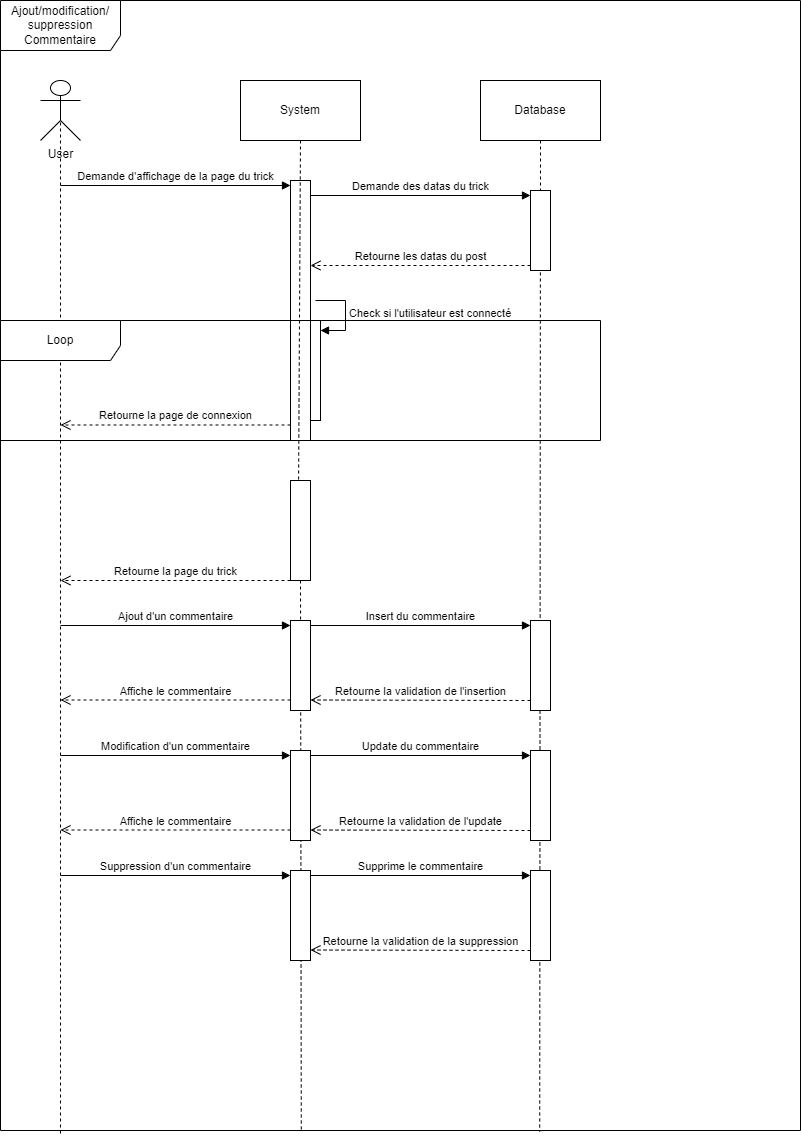

The diagram above was exported from draw.io. Its source (the exported page's mxGraphModel, read from the mxfile embedded in the PNG):
<mxGraphModel dx="1358" dy="735" grid="1" gridSize="10" guides="1" tooltips="1" connect="1" arrows="1" fold="1" page="1" pageScale="1" pageWidth="827" pageHeight="1169" math="0" shadow="0">
  <root>
    <mxCell id="0" />
    <mxCell id="1" parent="0" />
    <mxCell id="bZeiYDfQmU61LdnviUkx-1" value="Ajout/modification/&lt;br&gt;suppression&lt;br&gt;Commentaire" style="shape=umlFrame;whiteSpace=wrap;html=1;pointerEvents=0;width=120;height=50;" parent="1" vertex="1">
      <mxGeometry x="20" y="20" width="800" height="1130" as="geometry" />
    </mxCell>
    <mxCell id="bZeiYDfQmU61LdnviUkx-7" style="rounded=0;orthogonalLoop=1;jettySize=auto;html=1;exitX=0.5;exitY=0.5;exitDx=0;exitDy=0;exitPerimeter=0;entryX=0.075;entryY=1.004;entryDx=0;entryDy=0;entryPerimeter=0;dashed=1;endArrow=none;endFill=0;" parent="1" source="bZeiYDfQmU61LdnviUkx-2" target="bZeiYDfQmU61LdnviUkx-1" edge="1">
      <mxGeometry relative="1" as="geometry" />
    </mxCell>
    <mxCell id="bZeiYDfQmU61LdnviUkx-2" value="User" style="shape=umlActor;verticalLabelPosition=bottom;verticalAlign=top;html=1;" parent="1" vertex="1">
      <mxGeometry x="60" y="100" width="40" height="60" as="geometry" />
    </mxCell>
    <mxCell id="bZeiYDfQmU61LdnviUkx-8" style="rounded=0;orthogonalLoop=1;jettySize=auto;html=1;exitX=0.5;exitY=1;exitDx=0;exitDy=0;entryX=0.376;entryY=1.001;entryDx=0;entryDy=0;entryPerimeter=0;dashed=1;endArrow=none;endFill=0;" parent="1" source="DWIZRcG8yGQ59kNpLc6g-4" target="bZeiYDfQmU61LdnviUkx-1" edge="1">
      <mxGeometry relative="1" as="geometry" />
    </mxCell>
    <mxCell id="bZeiYDfQmU61LdnviUkx-4" value="System" style="rounded=0;whiteSpace=wrap;html=1;" parent="1" vertex="1">
      <mxGeometry x="260" y="100" width="120" height="60" as="geometry" />
    </mxCell>
    <mxCell id="bZeiYDfQmU61LdnviUkx-9" style="rounded=0;orthogonalLoop=1;jettySize=auto;html=1;exitX=0.5;exitY=1;exitDx=0;exitDy=0;entryX=0.674;entryY=1.001;entryDx=0;entryDy=0;entryPerimeter=0;dashed=1;endArrow=none;endFill=0;" parent="1" source="bZeiYDfQmU61LdnviUkx-6" target="bZeiYDfQmU61LdnviUkx-1" edge="1">
      <mxGeometry relative="1" as="geometry" />
    </mxCell>
    <mxCell id="bZeiYDfQmU61LdnviUkx-6" value="Database" style="rounded=0;whiteSpace=wrap;html=1;" parent="1" vertex="1">
      <mxGeometry x="500" y="100" width="120" height="60" as="geometry" />
    </mxCell>
    <mxCell id="bZeiYDfQmU61LdnviUkx-11" value="" style="html=1;points=[[0,0,0,0,5],[0,1,0,0,-5],[1,0,0,0,5],[1,1,0,0,-5]];perimeter=orthogonalPerimeter;outlineConnect=0;targetShapes=umlLifeline;portConstraint=eastwest;newEdgeStyle={&quot;curved&quot;:0,&quot;rounded&quot;:0};" parent="1" vertex="1">
      <mxGeometry x="310" y="200" width="20" height="260" as="geometry" />
    </mxCell>
    <mxCell id="bZeiYDfQmU61LdnviUkx-12" value="Demande d'affichage de la page du trick" style="html=1;verticalAlign=bottom;endArrow=block;curved=0;rounded=0;entryX=0;entryY=0;entryDx=0;entryDy=5;" parent="1" target="bZeiYDfQmU61LdnviUkx-11" edge="1">
      <mxGeometry relative="1" as="geometry">
        <mxPoint x="80" y="205" as="sourcePoint" />
      </mxGeometry>
    </mxCell>
    <mxCell id="bZeiYDfQmU61LdnviUkx-13" value="Retourne la page du trick" style="html=1;verticalAlign=bottom;endArrow=open;dashed=1;endSize=8;curved=0;rounded=0;exitX=0;exitY=1;exitDx=0;exitDy=-5;" parent="1" edge="1">
      <mxGeometry relative="1" as="geometry">
        <mxPoint x="80" y="600" as="targetPoint" />
        <mxPoint x="310" y="599.9999999999989" as="sourcePoint" />
      </mxGeometry>
    </mxCell>
    <mxCell id="bZeiYDfQmU61LdnviUkx-14" value="" style="html=1;points=[[0,0,0,0,5],[0,1,0,0,-5],[1,0,0,0,5],[1,1,0,0,-5]];perimeter=orthogonalPerimeter;outlineConnect=0;targetShapes=umlLifeline;portConstraint=eastwest;newEdgeStyle={&quot;curved&quot;:0,&quot;rounded&quot;:0};" parent="1" vertex="1">
      <mxGeometry x="550" y="210" width="20" height="80" as="geometry" />
    </mxCell>
    <mxCell id="bZeiYDfQmU61LdnviUkx-15" value="Demande des datas du trick" style="html=1;verticalAlign=bottom;endArrow=block;curved=0;rounded=0;entryX=0;entryY=0;entryDx=0;entryDy=5;" parent="1" source="bZeiYDfQmU61LdnviUkx-11" target="bZeiYDfQmU61LdnviUkx-14" edge="1">
      <mxGeometry relative="1" as="geometry">
        <mxPoint x="490" y="215" as="sourcePoint" />
      </mxGeometry>
    </mxCell>
    <mxCell id="bZeiYDfQmU61LdnviUkx-16" value="Retourne les datas du post" style="html=1;verticalAlign=bottom;endArrow=open;dashed=1;endSize=8;curved=0;rounded=0;exitX=0;exitY=1;exitDx=0;exitDy=-5;" parent="1" source="bZeiYDfQmU61LdnviUkx-14" target="bZeiYDfQmU61LdnviUkx-11" edge="1">
      <mxGeometry relative="1" as="geometry">
        <mxPoint x="490" y="285" as="targetPoint" />
      </mxGeometry>
    </mxCell>
    <mxCell id="bZeiYDfQmU61LdnviUkx-17" value="" style="html=1;points=[[0,0,0,0,5],[0,1,0,0,-5],[1,0,0,0,5],[1,1,0,0,-5]];perimeter=orthogonalPerimeter;outlineConnect=0;targetShapes=umlLifeline;portConstraint=eastwest;newEdgeStyle={&quot;curved&quot;:0,&quot;rounded&quot;:0};" parent="1" vertex="1">
      <mxGeometry x="330" y="340" width="10" height="100" as="geometry" />
    </mxCell>
    <mxCell id="bZeiYDfQmU61LdnviUkx-18" value="Check si l'utilisateur est connecté" style="html=1;align=left;spacingLeft=2;endArrow=block;rounded=0;edgeStyle=orthogonalEdgeStyle;curved=0;rounded=0;" parent="1" target="bZeiYDfQmU61LdnviUkx-17" edge="1">
      <mxGeometry relative="1" as="geometry">
        <mxPoint x="335" y="320" as="sourcePoint" />
        <Array as="points">
          <mxPoint x="365" y="350" />
        </Array>
      </mxGeometry>
    </mxCell>
    <mxCell id="bZeiYDfQmU61LdnviUkx-19" value="Loop" style="shape=umlFrame;whiteSpace=wrap;html=1;pointerEvents=0;width=120;height=40;" parent="1" vertex="1">
      <mxGeometry x="20" y="340" width="600" height="120" as="geometry" />
    </mxCell>
    <mxCell id="bZeiYDfQmU61LdnviUkx-24" value="Retourne la page de connexion" style="html=1;verticalAlign=bottom;endArrow=open;dashed=1;endSize=8;curved=0;rounded=0;exitX=0;exitY=1;exitDx=0;exitDy=-5;" parent="1" edge="1">
      <mxGeometry relative="1" as="geometry">
        <mxPoint x="80" y="444.5" as="targetPoint" />
        <mxPoint x="310" y="444.49999999999886" as="sourcePoint" />
      </mxGeometry>
    </mxCell>
    <mxCell id="bZeiYDfQmU61LdnviUkx-27" value="" style="html=1;points=[[0,0,0,0,5],[0,1,0,0,-5],[1,0,0,0,5],[1,1,0,0,-5]];perimeter=orthogonalPerimeter;outlineConnect=0;targetShapes=umlLifeline;portConstraint=eastwest;newEdgeStyle={&quot;curved&quot;:0,&quot;rounded&quot;:0};" parent="1" vertex="1">
      <mxGeometry x="310" y="640" width="20" height="90" as="geometry" />
    </mxCell>
    <mxCell id="bZeiYDfQmU61LdnviUkx-28" value="Ajout d'un commentaire" style="html=1;verticalAlign=bottom;endArrow=block;curved=0;rounded=0;entryX=0;entryY=0;entryDx=0;entryDy=5;" parent="1" target="bZeiYDfQmU61LdnviUkx-27" edge="1">
      <mxGeometry relative="1" as="geometry">
        <mxPoint x="80" y="645" as="sourcePoint" />
      </mxGeometry>
    </mxCell>
    <mxCell id="bZeiYDfQmU61LdnviUkx-30" value="" style="html=1;points=[[0,0,0,0,5],[0,1,0,0,-5],[1,0,0,0,5],[1,1,0,0,-5]];perimeter=orthogonalPerimeter;outlineConnect=0;targetShapes=umlLifeline;portConstraint=eastwest;newEdgeStyle={&quot;curved&quot;:0,&quot;rounded&quot;:0};" parent="1" vertex="1">
      <mxGeometry x="550" y="640" width="20" height="90" as="geometry" />
    </mxCell>
    <mxCell id="bZeiYDfQmU61LdnviUkx-31" value="Insert du commentaire" style="html=1;verticalAlign=bottom;endArrow=block;curved=0;rounded=0;entryX=0;entryY=0;entryDx=0;entryDy=5;exitX=1;exitY=0;exitDx=0;exitDy=5;exitPerimeter=0;" parent="1" source="bZeiYDfQmU61LdnviUkx-27" target="bZeiYDfQmU61LdnviUkx-30" edge="1">
      <mxGeometry relative="1" as="geometry">
        <mxPoint x="480" y="715" as="sourcePoint" />
      </mxGeometry>
    </mxCell>
    <mxCell id="DWIZRcG8yGQ59kNpLc6g-1" value="Affiche le commentaire" style="html=1;verticalAlign=bottom;endArrow=open;dashed=1;endSize=8;curved=0;rounded=0;exitX=0;exitY=1;exitDx=0;exitDy=-5;" parent="1" edge="1">
      <mxGeometry relative="1" as="geometry">
        <mxPoint x="80" y="719.5" as="targetPoint" />
        <mxPoint x="310" y="719.5" as="sourcePoint" />
      </mxGeometry>
    </mxCell>
    <mxCell id="DWIZRcG8yGQ59kNpLc6g-5" value="" style="rounded=0;orthogonalLoop=1;jettySize=auto;html=1;exitX=0.5;exitY=1;exitDx=0;exitDy=0;entryX=0.376;entryY=1.001;entryDx=0;entryDy=0;entryPerimeter=0;dashed=1;endArrow=none;endFill=0;" parent="1" source="bZeiYDfQmU61LdnviUkx-4" target="DWIZRcG8yGQ59kNpLc6g-4" edge="1">
      <mxGeometry relative="1" as="geometry">
        <mxPoint x="320" y="160" as="sourcePoint" />
        <mxPoint x="321" y="1151" as="targetPoint" />
      </mxGeometry>
    </mxCell>
    <mxCell id="DWIZRcG8yGQ59kNpLc6g-4" value="" style="html=1;points=[[0,0,0,0,5],[0,1,0,0,-5],[1,0,0,0,5],[1,1,0,0,-5]];perimeter=orthogonalPerimeter;outlineConnect=0;targetShapes=umlLifeline;portConstraint=eastwest;newEdgeStyle={&quot;curved&quot;:0,&quot;rounded&quot;:0};" parent="1" vertex="1">
      <mxGeometry x="310" y="500" width="20" height="100" as="geometry" />
    </mxCell>
    <mxCell id="N2aFQrA2VdCOEmq981rf-2" value="Retourne la validation de l'insertion" style="html=1;verticalAlign=bottom;endArrow=open;dashed=1;endSize=8;curved=0;rounded=0;" edge="1" parent="1">
      <mxGeometry relative="1" as="geometry">
        <mxPoint x="330" y="719.5" as="targetPoint" />
        <mxPoint x="550" y="720" as="sourcePoint" />
      </mxGeometry>
    </mxCell>
    <mxCell id="N2aFQrA2VdCOEmq981rf-3" value="" style="html=1;points=[[0,0,0,0,5],[0,1,0,0,-5],[1,0,0,0,5],[1,1,0,0,-5]];perimeter=orthogonalPerimeter;outlineConnect=0;targetShapes=umlLifeline;portConstraint=eastwest;newEdgeStyle={&quot;curved&quot;:0,&quot;rounded&quot;:0};" vertex="1" parent="1">
      <mxGeometry x="310" y="770" width="20" height="90" as="geometry" />
    </mxCell>
    <mxCell id="N2aFQrA2VdCOEmq981rf-4" value="Modification d'un commentaire" style="html=1;verticalAlign=bottom;endArrow=block;curved=0;rounded=0;entryX=0;entryY=0;entryDx=0;entryDy=5;" edge="1" parent="1" target="N2aFQrA2VdCOEmq981rf-3">
      <mxGeometry relative="1" as="geometry">
        <mxPoint x="80" y="775" as="sourcePoint" />
      </mxGeometry>
    </mxCell>
    <mxCell id="N2aFQrA2VdCOEmq981rf-5" value="" style="html=1;points=[[0,0,0,0,5],[0,1,0,0,-5],[1,0,0,0,5],[1,1,0,0,-5]];perimeter=orthogonalPerimeter;outlineConnect=0;targetShapes=umlLifeline;portConstraint=eastwest;newEdgeStyle={&quot;curved&quot;:0,&quot;rounded&quot;:0};" vertex="1" parent="1">
      <mxGeometry x="550" y="770" width="20" height="90" as="geometry" />
    </mxCell>
    <mxCell id="N2aFQrA2VdCOEmq981rf-6" value="Update du commentaire" style="html=1;verticalAlign=bottom;endArrow=block;curved=0;rounded=0;entryX=0;entryY=0;entryDx=0;entryDy=5;exitX=1;exitY=0;exitDx=0;exitDy=5;exitPerimeter=0;" edge="1" parent="1" source="N2aFQrA2VdCOEmq981rf-3" target="N2aFQrA2VdCOEmq981rf-5">
      <mxGeometry relative="1" as="geometry">
        <mxPoint x="480" y="845" as="sourcePoint" />
      </mxGeometry>
    </mxCell>
    <mxCell id="N2aFQrA2VdCOEmq981rf-7" value="Affiche le commentaire" style="html=1;verticalAlign=bottom;endArrow=open;dashed=1;endSize=8;curved=0;rounded=0;exitX=0;exitY=1;exitDx=0;exitDy=-5;" edge="1" parent="1">
      <mxGeometry relative="1" as="geometry">
        <mxPoint x="80" y="849.5" as="targetPoint" />
        <mxPoint x="310" y="849.5" as="sourcePoint" />
      </mxGeometry>
    </mxCell>
    <mxCell id="N2aFQrA2VdCOEmq981rf-8" value="Retourne la validation de l'update" style="html=1;verticalAlign=bottom;endArrow=open;dashed=1;endSize=8;curved=0;rounded=0;" edge="1" parent="1">
      <mxGeometry relative="1" as="geometry">
        <mxPoint x="330" y="849.5" as="targetPoint" />
        <mxPoint x="550" y="850" as="sourcePoint" />
        <mxPoint as="offset" />
      </mxGeometry>
    </mxCell>
    <mxCell id="N2aFQrA2VdCOEmq981rf-9" value="" style="html=1;points=[[0,0,0,0,5],[0,1,0,0,-5],[1,0,0,0,5],[1,1,0,0,-5]];perimeter=orthogonalPerimeter;outlineConnect=0;targetShapes=umlLifeline;portConstraint=eastwest;newEdgeStyle={&quot;curved&quot;:0,&quot;rounded&quot;:0};" vertex="1" parent="1">
      <mxGeometry x="310" y="890" width="20" height="90" as="geometry" />
    </mxCell>
    <mxCell id="N2aFQrA2VdCOEmq981rf-10" value="Suppression d'un commentaire" style="html=1;verticalAlign=bottom;endArrow=block;curved=0;rounded=0;entryX=0;entryY=0;entryDx=0;entryDy=5;" edge="1" parent="1" target="N2aFQrA2VdCOEmq981rf-9">
      <mxGeometry relative="1" as="geometry">
        <mxPoint x="80" y="895" as="sourcePoint" />
      </mxGeometry>
    </mxCell>
    <mxCell id="N2aFQrA2VdCOEmq981rf-11" value="" style="html=1;points=[[0,0,0,0,5],[0,1,0,0,-5],[1,0,0,0,5],[1,1,0,0,-5]];perimeter=orthogonalPerimeter;outlineConnect=0;targetShapes=umlLifeline;portConstraint=eastwest;newEdgeStyle={&quot;curved&quot;:0,&quot;rounded&quot;:0};" vertex="1" parent="1">
      <mxGeometry x="550" y="890" width="20" height="90" as="geometry" />
    </mxCell>
    <mxCell id="N2aFQrA2VdCOEmq981rf-12" value="Supprime le commentaire" style="html=1;verticalAlign=bottom;endArrow=block;curved=0;rounded=0;entryX=0;entryY=0;entryDx=0;entryDy=5;exitX=1;exitY=0;exitDx=0;exitDy=5;exitPerimeter=0;" edge="1" parent="1" source="N2aFQrA2VdCOEmq981rf-9" target="N2aFQrA2VdCOEmq981rf-11">
      <mxGeometry relative="1" as="geometry">
        <mxPoint x="480" y="965" as="sourcePoint" />
      </mxGeometry>
    </mxCell>
    <mxCell id="N2aFQrA2VdCOEmq981rf-14" value="Retourne la validation de la suppression" style="html=1;verticalAlign=bottom;endArrow=open;dashed=1;endSize=8;curved=0;rounded=0;" edge="1" parent="1">
      <mxGeometry relative="1" as="geometry">
        <mxPoint x="330" y="969.5" as="targetPoint" />
        <mxPoint x="550" y="970" as="sourcePoint" />
      </mxGeometry>
    </mxCell>
  </root>
</mxGraphModel>